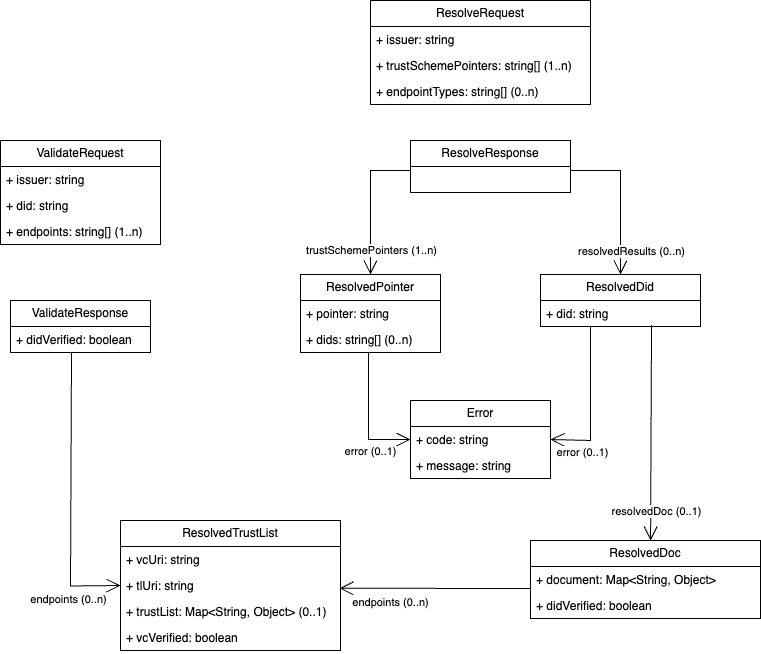

The diagram above was exported from draw.io. Its source (the exported page's mxGraphModel, read from the mxfile embedded in the PNG):
<mxGraphModel dx="1026" dy="695" grid="1" gridSize="10" guides="1" tooltips="1" connect="1" arrows="1" fold="1" page="1" pageScale="1" pageWidth="827" pageHeight="1169" math="0" shadow="0">
  <root>
    <mxCell id="0" />
    <mxCell id="1" parent="0" />
    <mxCell id="kTXAGFvg6aV7ZundnnBm-1" value="ResolveRequest" style="swimlane;fontStyle=0;childLayout=stackLayout;horizontal=1;startSize=26;fillColor=none;horizontalStack=0;resizeParent=1;resizeParentMax=0;resizeLast=0;collapsible=1;marginBottom=0;whiteSpace=wrap;html=1;" vertex="1" parent="1">
      <mxGeometry x="400" y="20" width="220" height="104" as="geometry" />
    </mxCell>
    <mxCell id="kTXAGFvg6aV7ZundnnBm-2" value="+ issuer: string" style="text;strokeColor=none;fillColor=none;align=left;verticalAlign=top;spacingLeft=4;spacingRight=4;overflow=hidden;rotatable=0;points=[[0,0.5],[1,0.5]];portConstraint=eastwest;whiteSpace=wrap;html=1;" vertex="1" parent="kTXAGFvg6aV7ZundnnBm-1">
      <mxGeometry y="26" width="220" height="26" as="geometry" />
    </mxCell>
    <mxCell id="kTXAGFvg6aV7ZundnnBm-3" value="+ trustSchemePointers: string[] (1..n)" style="text;strokeColor=none;fillColor=none;align=left;verticalAlign=top;spacingLeft=4;spacingRight=4;overflow=hidden;rotatable=0;points=[[0,0.5],[1,0.5]];portConstraint=eastwest;whiteSpace=wrap;html=1;" vertex="1" parent="kTXAGFvg6aV7ZundnnBm-1">
      <mxGeometry y="52" width="220" height="26" as="geometry" />
    </mxCell>
    <mxCell id="kTXAGFvg6aV7ZundnnBm-4" value="+ endpointTypes: string[] (0..n)" style="text;strokeColor=none;fillColor=none;align=left;verticalAlign=top;spacingLeft=4;spacingRight=4;overflow=hidden;rotatable=0;points=[[0,0.5],[1,0.5]];portConstraint=eastwest;whiteSpace=wrap;html=1;" vertex="1" parent="kTXAGFvg6aV7ZundnnBm-1">
      <mxGeometry y="78" width="220" height="26" as="geometry" />
    </mxCell>
    <mxCell id="kTXAGFvg6aV7ZundnnBm-5" value="ResolveResponse" style="swimlane;fontStyle=0;childLayout=stackLayout;horizontal=1;startSize=26;fillColor=none;horizontalStack=0;resizeParent=1;resizeParentMax=0;resizeLast=0;collapsible=1;marginBottom=0;whiteSpace=wrap;html=1;" vertex="1" parent="1">
      <mxGeometry x="440" y="160" width="160" height="52" as="geometry" />
    </mxCell>
    <mxCell id="kTXAGFvg6aV7ZundnnBm-9" value="ResolvedPointer" style="swimlane;fontStyle=0;childLayout=stackLayout;horizontal=1;startSize=26;fillColor=none;horizontalStack=0;resizeParent=1;resizeParentMax=0;resizeLast=0;collapsible=1;marginBottom=0;whiteSpace=wrap;html=1;" vertex="1" parent="1">
      <mxGeometry x="330" y="294" width="140" height="78" as="geometry" />
    </mxCell>
    <mxCell id="kTXAGFvg6aV7ZundnnBm-10" value="+ pointer: string" style="text;strokeColor=none;fillColor=none;align=left;verticalAlign=top;spacingLeft=4;spacingRight=4;overflow=hidden;rotatable=0;points=[[0,0.5],[1,0.5]];portConstraint=eastwest;whiteSpace=wrap;html=1;" vertex="1" parent="kTXAGFvg6aV7ZundnnBm-9">
      <mxGeometry y="26" width="140" height="26" as="geometry" />
    </mxCell>
    <mxCell id="kTXAGFvg6aV7ZundnnBm-11" value="+ dids: string[] (0..n)" style="text;strokeColor=none;fillColor=none;align=left;verticalAlign=top;spacingLeft=4;spacingRight=4;overflow=hidden;rotatable=0;points=[[0,0.5],[1,0.5]];portConstraint=eastwest;whiteSpace=wrap;html=1;" vertex="1" parent="kTXAGFvg6aV7ZundnnBm-9">
      <mxGeometry y="52" width="140" height="26" as="geometry" />
    </mxCell>
    <mxCell id="kTXAGFvg6aV7ZundnnBm-13" value="ResolvedDid" style="swimlane;fontStyle=0;childLayout=stackLayout;horizontal=1;startSize=26;fillColor=none;horizontalStack=0;resizeParent=1;resizeParentMax=0;resizeLast=0;collapsible=1;marginBottom=0;whiteSpace=wrap;html=1;" vertex="1" parent="1">
      <mxGeometry x="570" y="294" width="160" height="52" as="geometry" />
    </mxCell>
    <mxCell id="kTXAGFvg6aV7ZundnnBm-14" value="+ did: string" style="text;strokeColor=none;fillColor=none;align=left;verticalAlign=top;spacingLeft=4;spacingRight=4;overflow=hidden;rotatable=0;points=[[0,0.5],[1,0.5]];portConstraint=eastwest;whiteSpace=wrap;html=1;" vertex="1" parent="kTXAGFvg6aV7ZundnnBm-13">
      <mxGeometry y="26" width="160" height="26" as="geometry" />
    </mxCell>
    <mxCell id="kTXAGFvg6aV7ZundnnBm-17" value="Error" style="swimlane;fontStyle=0;childLayout=stackLayout;horizontal=1;startSize=26;fillColor=none;horizontalStack=0;resizeParent=1;resizeParentMax=0;resizeLast=0;collapsible=1;marginBottom=0;whiteSpace=wrap;html=1;" vertex="1" parent="1">
      <mxGeometry x="440" y="420" width="140" height="78" as="geometry" />
    </mxCell>
    <mxCell id="kTXAGFvg6aV7ZundnnBm-18" value="+ code: string" style="text;strokeColor=none;fillColor=none;align=left;verticalAlign=top;spacingLeft=4;spacingRight=4;overflow=hidden;rotatable=0;points=[[0,0.5],[1,0.5]];portConstraint=eastwest;whiteSpace=wrap;html=1;" vertex="1" parent="kTXAGFvg6aV7ZundnnBm-17">
      <mxGeometry y="26" width="140" height="26" as="geometry" />
    </mxCell>
    <mxCell id="kTXAGFvg6aV7ZundnnBm-19" value="+ message: string" style="text;strokeColor=none;fillColor=none;align=left;verticalAlign=top;spacingLeft=4;spacingRight=4;overflow=hidden;rotatable=0;points=[[0,0.5],[1,0.5]];portConstraint=eastwest;whiteSpace=wrap;html=1;" vertex="1" parent="kTXAGFvg6aV7ZundnnBm-17">
      <mxGeometry y="52" width="140" height="26" as="geometry" />
    </mxCell>
    <mxCell id="kTXAGFvg6aV7ZundnnBm-21" value="ResolvedDoc" style="swimlane;fontStyle=0;childLayout=stackLayout;horizontal=1;startSize=26;fillColor=none;horizontalStack=0;resizeParent=1;resizeParentMax=0;resizeLast=0;collapsible=1;marginBottom=0;whiteSpace=wrap;html=1;" vertex="1" parent="1">
      <mxGeometry x="560" y="560" width="230" height="78" as="geometry" />
    </mxCell>
    <mxCell id="kTXAGFvg6aV7ZundnnBm-22" value="+ document: Map&amp;lt;String, Object&amp;gt;" style="text;strokeColor=none;fillColor=none;align=left;verticalAlign=top;spacingLeft=4;spacingRight=4;overflow=hidden;rotatable=0;points=[[0,0.5],[1,0.5]];portConstraint=eastwest;whiteSpace=wrap;html=1;" vertex="1" parent="kTXAGFvg6aV7ZundnnBm-21">
      <mxGeometry y="26" width="230" height="26" as="geometry" />
    </mxCell>
    <mxCell id="kTXAGFvg6aV7ZundnnBm-24" value="+ didVerified: boolean" style="text;strokeColor=none;fillColor=none;align=left;verticalAlign=top;spacingLeft=4;spacingRight=4;overflow=hidden;rotatable=0;points=[[0,0.5],[1,0.5]];portConstraint=eastwest;whiteSpace=wrap;html=1;" vertex="1" parent="kTXAGFvg6aV7ZundnnBm-21">
      <mxGeometry y="52" width="230" height="26" as="geometry" />
    </mxCell>
    <mxCell id="kTXAGFvg6aV7ZundnnBm-25" value="ResolvedTrustList" style="swimlane;fontStyle=0;childLayout=stackLayout;horizontal=1;startSize=26;fillColor=none;horizontalStack=0;resizeParent=1;resizeParentMax=0;resizeLast=0;collapsible=1;marginBottom=0;whiteSpace=wrap;html=1;" vertex="1" parent="1">
      <mxGeometry x="150" y="540" width="220" height="130" as="geometry">
        <mxRectangle x="200" y="481" width="140" height="30" as="alternateBounds" />
      </mxGeometry>
    </mxCell>
    <mxCell id="kTXAGFvg6aV7ZundnnBm-26" value="+ vcUri: string" style="text;strokeColor=none;fillColor=none;align=left;verticalAlign=top;spacingLeft=4;spacingRight=4;overflow=hidden;rotatable=0;points=[[0,0.5],[1,0.5]];portConstraint=eastwest;whiteSpace=wrap;html=1;" vertex="1" parent="kTXAGFvg6aV7ZundnnBm-25">
      <mxGeometry y="26" width="220" height="26" as="geometry" />
    </mxCell>
    <mxCell id="kTXAGFvg6aV7ZundnnBm-27" value="+ tlUri: string" style="text;strokeColor=none;fillColor=none;align=left;verticalAlign=top;spacingLeft=4;spacingRight=4;overflow=hidden;rotatable=0;points=[[0,0.5],[1,0.5]];portConstraint=eastwest;whiteSpace=wrap;html=1;" vertex="1" parent="kTXAGFvg6aV7ZundnnBm-25">
      <mxGeometry y="52" width="220" height="26" as="geometry" />
    </mxCell>
    <mxCell id="kTXAGFvg6aV7ZundnnBm-28" value="+ trustList: Map&amp;lt;String, Object&amp;gt; (0..1)" style="text;strokeColor=none;fillColor=none;align=left;verticalAlign=top;spacingLeft=4;spacingRight=4;overflow=hidden;rotatable=0;points=[[0,0.5],[1,0.5]];portConstraint=eastwest;whiteSpace=wrap;html=1;" vertex="1" parent="kTXAGFvg6aV7ZundnnBm-25">
      <mxGeometry y="78" width="220" height="26" as="geometry" />
    </mxCell>
    <mxCell id="kTXAGFvg6aV7ZundnnBm-29" value="+ vcVerified: boolean" style="text;strokeColor=none;fillColor=none;align=left;verticalAlign=top;spacingLeft=4;spacingRight=4;overflow=hidden;rotatable=0;points=[[0,0.5],[1,0.5]];portConstraint=eastwest;whiteSpace=wrap;html=1;" vertex="1" parent="kTXAGFvg6aV7ZundnnBm-25">
      <mxGeometry y="104" width="220" height="26" as="geometry" />
    </mxCell>
    <mxCell id="kTXAGFvg6aV7ZundnnBm-30" value="" style="endArrow=open;endFill=1;endSize=12;html=1;rounded=0;entryX=0.5;entryY=0;entryDx=0;entryDy=0;" edge="1" parent="1" target="kTXAGFvg6aV7ZundnnBm-9">
      <mxGeometry width="160" relative="1" as="geometry">
        <mxPoint x="440" y="190" as="sourcePoint" />
        <mxPoint x="840" y="200" as="targetPoint" />
        <Array as="points">
          <mxPoint x="400" y="190" />
        </Array>
      </mxGeometry>
    </mxCell>
    <mxCell id="kTXAGFvg6aV7ZundnnBm-31" value="trustSchemePointers (1..n)" style="edgeLabel;html=1;align=center;verticalAlign=middle;resizable=0;points=[];" vertex="1" connectable="0" parent="kTXAGFvg6aV7ZundnnBm-30">
      <mxGeometry x="0.6031" relative="1" as="geometry">
        <mxPoint y="4" as="offset" />
      </mxGeometry>
    </mxCell>
    <mxCell id="kTXAGFvg6aV7ZundnnBm-32" value="" style="endArrow=open;endFill=1;endSize=12;html=1;rounded=0;entryX=0.5;entryY=0;entryDx=0;entryDy=0;" edge="1" parent="1" target="kTXAGFvg6aV7ZundnnBm-13">
      <mxGeometry width="160" relative="1" as="geometry">
        <mxPoint x="600" y="190" as="sourcePoint" />
        <mxPoint x="490" y="410" as="targetPoint" />
        <Array as="points">
          <mxPoint x="650" y="190" />
        </Array>
      </mxGeometry>
    </mxCell>
    <mxCell id="kTXAGFvg6aV7ZundnnBm-33" value="resolvedResults (0..n)" style="edgeLabel;html=1;align=center;verticalAlign=middle;resizable=0;points=[];" vertex="1" connectable="0" parent="kTXAGFvg6aV7ZundnnBm-32">
      <mxGeometry x="0.7169" y="2" relative="1" as="geometry">
        <mxPoint x="8" y="-2" as="offset" />
      </mxGeometry>
    </mxCell>
    <mxCell id="kTXAGFvg6aV7ZundnnBm-34" value="" style="endArrow=open;endFill=1;endSize=12;html=1;rounded=0;exitX=0.694;exitY=0.942;exitDx=0;exitDy=0;exitPerimeter=0;entryX=0.522;entryY=0;entryDx=0;entryDy=0;entryPerimeter=0;" edge="1" parent="1" source="kTXAGFvg6aV7ZundnnBm-14" target="kTXAGFvg6aV7ZundnnBm-21">
      <mxGeometry width="160" relative="1" as="geometry">
        <mxPoint x="762.9100000000001" y="396.49199999999996" as="sourcePoint" />
        <mxPoint x="490" y="410" as="targetPoint" />
        <Array as="points" />
      </mxGeometry>
    </mxCell>
    <mxCell id="kTXAGFvg6aV7ZundnnBm-35" value="resolvedDoc (0..1)" style="edgeLabel;html=1;align=center;verticalAlign=middle;resizable=0;points=[];" vertex="1" connectable="0" parent="kTXAGFvg6aV7ZundnnBm-34">
      <mxGeometry x="0.036" y="2" relative="1" as="geometry">
        <mxPoint x="3" y="74" as="offset" />
      </mxGeometry>
    </mxCell>
    <mxCell id="kTXAGFvg6aV7ZundnnBm-36" value="" style="endArrow=open;endFill=1;endSize=12;html=1;rounded=0;entryX=0.995;entryY=0.173;entryDx=0;entryDy=0;entryPerimeter=0;" edge="1" parent="1">
      <mxGeometry width="160" relative="1" as="geometry">
        <mxPoint x="560" y="608" as="sourcePoint" />
        <mxPoint x="368.9000000000001" y="607.748" as="targetPoint" />
      </mxGeometry>
    </mxCell>
    <mxCell id="kTXAGFvg6aV7ZundnnBm-37" value="endpoints (0..n)" style="edgeLabel;html=1;align=center;verticalAlign=middle;resizable=0;points=[];" vertex="1" connectable="0" parent="kTXAGFvg6aV7ZundnnBm-36">
      <mxGeometry x="0.1221" y="2" relative="1" as="geometry">
        <mxPoint x="-33" y="12" as="offset" />
      </mxGeometry>
    </mxCell>
    <mxCell id="kTXAGFvg6aV7ZundnnBm-38" value="" style="endArrow=open;endFill=1;endSize=12;html=1;rounded=0;entryX=0;entryY=0.5;entryDx=0;entryDy=0;exitX=0.486;exitY=0.981;exitDx=0;exitDy=0;exitPerimeter=0;" edge="1" parent="1" source="kTXAGFvg6aV7ZundnnBm-11" target="kTXAGFvg6aV7ZundnnBm-18">
      <mxGeometry width="160" relative="1" as="geometry">
        <mxPoint x="398" y="370" as="sourcePoint" />
        <mxPoint x="490" y="450" as="targetPoint" />
        <Array as="points">
          <mxPoint x="398" y="459" />
        </Array>
      </mxGeometry>
    </mxCell>
    <mxCell id="kTXAGFvg6aV7ZundnnBm-41" value="error (0..1)" style="edgeLabel;html=1;align=center;verticalAlign=middle;resizable=0;points=[];" vertex="1" connectable="0" parent="kTXAGFvg6aV7ZundnnBm-38">
      <mxGeometry x="0.4975" y="4" relative="1" as="geometry">
        <mxPoint x="-8" y="15" as="offset" />
      </mxGeometry>
    </mxCell>
    <mxCell id="kTXAGFvg6aV7ZundnnBm-39" value="" style="endArrow=open;endFill=1;endSize=12;html=1;rounded=0;entryX=1;entryY=0.5;entryDx=0;entryDy=0;exitX=0.313;exitY=0.981;exitDx=0;exitDy=0;exitPerimeter=0;" edge="1" parent="1" source="kTXAGFvg6aV7ZundnnBm-14" target="kTXAGFvg6aV7ZundnnBm-18">
      <mxGeometry width="160" relative="1" as="geometry">
        <mxPoint x="620" y="350" as="sourcePoint" />
        <mxPoint x="550" y="496" as="targetPoint" />
        <Array as="points">
          <mxPoint x="620" y="460" />
        </Array>
      </mxGeometry>
    </mxCell>
    <mxCell id="kTXAGFvg6aV7ZundnnBm-40" value="error (0..1)" style="edgeLabel;html=1;align=center;verticalAlign=middle;resizable=0;points=[];" vertex="1" connectable="0" parent="kTXAGFvg6aV7ZundnnBm-39">
      <mxGeometry x="0.6739" relative="1" as="geometry">
        <mxPoint x="6" y="12" as="offset" />
      </mxGeometry>
    </mxCell>
    <mxCell id="kTXAGFvg6aV7ZundnnBm-42" value="ValidateRequest" style="swimlane;fontStyle=0;childLayout=stackLayout;horizontal=1;startSize=26;fillColor=none;horizontalStack=0;resizeParent=1;resizeParentMax=0;resizeLast=0;collapsible=1;marginBottom=0;whiteSpace=wrap;html=1;" vertex="1" parent="1">
      <mxGeometry x="30" y="160" width="160" height="104" as="geometry" />
    </mxCell>
    <mxCell id="kTXAGFvg6aV7ZundnnBm-43" value="+ issuer: string" style="text;strokeColor=none;fillColor=none;align=left;verticalAlign=top;spacingLeft=4;spacingRight=4;overflow=hidden;rotatable=0;points=[[0,0.5],[1,0.5]];portConstraint=eastwest;whiteSpace=wrap;html=1;" vertex="1" parent="kTXAGFvg6aV7ZundnnBm-42">
      <mxGeometry y="26" width="160" height="26" as="geometry" />
    </mxCell>
    <mxCell id="kTXAGFvg6aV7ZundnnBm-44" value="+ did: string" style="text;strokeColor=none;fillColor=none;align=left;verticalAlign=top;spacingLeft=4;spacingRight=4;overflow=hidden;rotatable=0;points=[[0,0.5],[1,0.5]];portConstraint=eastwest;whiteSpace=wrap;html=1;" vertex="1" parent="kTXAGFvg6aV7ZundnnBm-42">
      <mxGeometry y="52" width="160" height="26" as="geometry" />
    </mxCell>
    <mxCell id="kTXAGFvg6aV7ZundnnBm-45" value="+ endpoints: string[] (1..n)" style="text;strokeColor=none;fillColor=none;align=left;verticalAlign=top;spacingLeft=4;spacingRight=4;overflow=hidden;rotatable=0;points=[[0,0.5],[1,0.5]];portConstraint=eastwest;whiteSpace=wrap;html=1;" vertex="1" parent="kTXAGFvg6aV7ZundnnBm-42">
      <mxGeometry y="78" width="160" height="26" as="geometry" />
    </mxCell>
    <mxCell id="kTXAGFvg6aV7ZundnnBm-46" value="ValidateResponse" style="swimlane;fontStyle=0;childLayout=stackLayout;horizontal=1;startSize=26;fillColor=none;horizontalStack=0;resizeParent=1;resizeParentMax=0;resizeLast=0;collapsible=1;marginBottom=0;whiteSpace=wrap;html=1;" vertex="1" parent="1">
      <mxGeometry x="40" y="320" width="140" height="52" as="geometry" />
    </mxCell>
    <mxCell id="kTXAGFvg6aV7ZundnnBm-47" value="+ didVerified: boolean" style="text;strokeColor=none;fillColor=none;align=left;verticalAlign=top;spacingLeft=4;spacingRight=4;overflow=hidden;rotatable=0;points=[[0,0.5],[1,0.5]];portConstraint=eastwest;whiteSpace=wrap;html=1;" vertex="1" parent="kTXAGFvg6aV7ZundnnBm-46">
      <mxGeometry y="26" width="140" height="26" as="geometry" />
    </mxCell>
    <mxCell id="kTXAGFvg6aV7ZundnnBm-50" value="" style="endArrow=open;endFill=1;endSize=12;html=1;rounded=0;exitX=0.293;exitY=0.981;exitDx=0;exitDy=0;exitPerimeter=0;" edge="1" parent="1">
      <mxGeometry width="160" relative="1" as="geometry">
        <mxPoint x="101.01999999999998" y="371.9960000000001" as="sourcePoint" />
        <mxPoint x="150" y="605" as="targetPoint" />
        <Array as="points">
          <mxPoint x="100" y="605.49" />
        </Array>
      </mxGeometry>
    </mxCell>
    <mxCell id="kTXAGFvg6aV7ZundnnBm-51" value="endpoints (0..n)" style="edgeLabel;html=1;align=center;verticalAlign=middle;resizable=0;points=[];" vertex="1" connectable="0" parent="kTXAGFvg6aV7ZundnnBm-50">
      <mxGeometry x="0.6964" y="-1" relative="1" as="geometry">
        <mxPoint x="-9" y="12" as="offset" />
      </mxGeometry>
    </mxCell>
  </root>
</mxGraphModel>